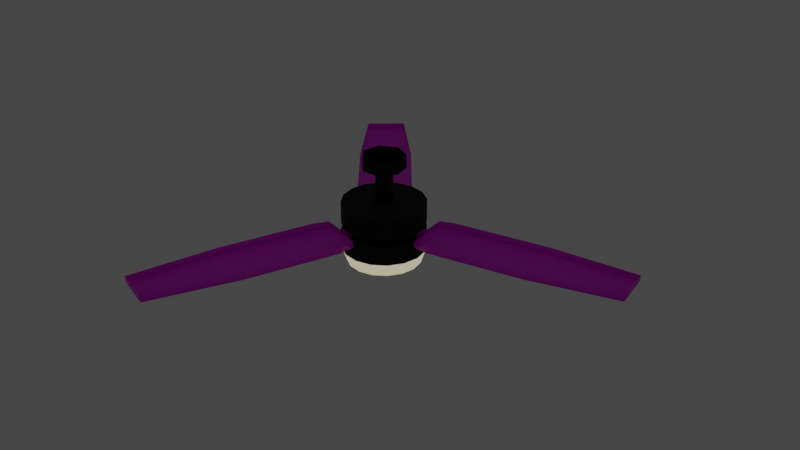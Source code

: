 # Source: Fan.blend  (saved by Blender 3.2.14; exported with 4.5.12 LTS)
import bpy
from mathutils import Matrix  # noqa: F401  (used for matrix-valued properties, if any)

bpy.ops.wm.read_factory_settings(use_empty=True)
scene = bpy.context.scene
scene.name = 'Scene'

# ---- collections
col_collection = bpy.data.collections.new('Collection'); scene.collection.children.link(col_collection)

# ---- images (referenced by path relative to the original .blend; pixels are not part of the script)
import os
ASSET_DIR = os.environ.get("B2B_ASSET_DIR", "")  # directory of the original .blend (textures are referenced by path, not embedded)
HERE = os.path.dirname(os.path.abspath(__file__))  # packed textures are extracted next to this script under _unpacked/

def load_image(name, relpath, width, height, colorspace="sRGB"):
    """Load a texture the original file referenced (path relative to the .blend, or extracted next to this script)."""
    p = next((c for c in (os.path.join(HERE, relpath), os.path.join(ASSET_DIR, relpath)) if relpath and os.path.exists(c)), "")
    if p:
        img = bpy.data.images.load(p, check_existing=True)
        img.name = name
    else:  # same state as the original file: an image datablock whose file is absent (Cycles renders it pink)
        img = bpy.data.images.new(name, width, height)
        img.source = "FILE"
        img.filepath = "//" + (relpath or name)
    img.colorspace_settings.name = colorspace
    return img
img_fan_jpg = load_image('fan.jpg', 'textures/fan.jpg', 1024, 1024, 'sRGB')

# ---- materials (node trees are filled in below, after node groups)
mat_base = bpy.data.materials.new('base')
mat_base.use_transparent_shadow = False
mat_lamp = bpy.data.materials.new('lamp')
mat_lamp.use_transparent_shadow = False
mat_fan = bpy.data.materials.new('fan')
mat_fan.use_transparent_shadow = False

# ---- material node trees
mat_base.use_nodes = True; mat_base.node_tree.nodes.clear()
_N = mat_base.node_tree.nodes; _L = mat_base.node_tree.links
n0 = _N.new('ShaderNodeBsdfPrincipled'); n0.name = 'Principled BSDF'; n0.location = (10, 300)
n0.distribution = 'GGX'
n0.subsurface_method = 'RANDOM_WALK_SKIN'
n0.inputs[0].default_value = (0.007086, 0.003548, 0.003191, 1.0)
n0.inputs[1].default_value = 0.5409
n0.inputs[2].default_value = 0.8136
n0.inputs[3].default_value = 1.45
n0.inputs[13].default_value = 0.5727
n0.inputs[27].default_value = (0.0, 0.0, 0.0, 1.0)
n0.inputs[28].default_value = 1.0
n1 = _N.new('ShaderNodeOutputMaterial'); n1.name = 'Material Output'; n1.location = (300, 300)
_L.new(n0.outputs[0], n1.inputs[0])
n1.is_active_output = True
mat_lamp.use_nodes = True; mat_lamp.node_tree.nodes.clear()
_N = mat_lamp.node_tree.nodes; _L = mat_lamp.node_tree.links
n0 = _N.new('ShaderNodeOutputMaterial'); n0.name = 'Material Output'; n0.location = (590, 265)
n1 = _N.new('ShaderNodeMixShader'); n1.name = 'Mix Shader'; n1.location = (370, 289)
n1.inputs[0].default_value = 0.5083
n2 = _N.new('ShaderNodeBsdfPrincipled'); n2.name = 'Principled BSDF'; n2.location = (10, 300)
n2.distribution = 'GGX'
n2.subsurface_method = 'RANDOM_WALK_SKIN'
n2.inputs[0].default_value = (0.7248, 0.6505, 0.3247, 1.0)
n2.inputs[2].default_value = 0.3273
n2.inputs[3].default_value = 1.45
n2.inputs[13].default_value = 0.9545
n2.inputs[27].default_value = (0.0, 0.0, 0.0, 1.0)
n2.inputs[28].default_value = 1.0
n3 = _N.new('ShaderNodeEmission'); n3.name = 'Emission'; n3.location = (260, 112)
n3.inputs[0].default_value = (1.0, 0.923, 0.6104, 1.0)
_L.new(n1.outputs[0], n0.inputs[0])
_L.new(n2.outputs[0], n1.inputs[1])
_L.new(n3.outputs[0], n1.inputs[2])
n0.is_active_output = True
mat_fan.use_nodes = True; mat_fan.node_tree.nodes.clear()
_N = mat_fan.node_tree.nodes; _L = mat_fan.node_tree.links
n0 = _N.new('ShaderNodeBsdfPrincipled'); n0.name = 'Principled BSDF'; n0.location = (10, 300)
n0.distribution = 'GGX'
n0.subsurface_method = 'RANDOM_WALK_SKIN'
n0.inputs[3].default_value = 1.45
n0.inputs[27].default_value = (0.0, 0.0, 0.0, 1.0)
n0.inputs[28].default_value = 1.0
n1 = _N.new('ShaderNodeOutputMaterial'); n1.name = 'Material Output'; n1.location = (300, 300)
n2 = _N.new('ShaderNodeTexImage'); n2.name = 'Image Texture'; n2.location = (-305, 231)
n2.image = img_fan_jpg
_L.new(n0.outputs[0], n1.inputs[0])
_L.new(n2.outputs[0], n0.inputs[0])
n1.is_active_output = True

# ---- world
world_world = bpy.data.worlds.new('World'); scene.world = world_world
world_world.use_nodes = True; world_world.node_tree.nodes.clear()
_N = world_world.node_tree.nodes; _L = world_world.node_tree.links
n0 = _N.new('ShaderNodeOutputWorld'); n0.name = 'World Output'; n0.location = (300, 300)
n1 = _N.new('ShaderNodeBackground'); n1.name = 'Background'; n1.location = (10, 300)
n1.inputs[0].default_value = (0.05088, 0.05088, 0.05088, 1.0)
_L.new(n1.outputs[0], n0.inputs[0])
n0.is_active_output = True
world_world.color = (0.05088, 0.05088, 0.05088)
world_world.use_sun_shadow = False
world_world.sun_shadow_jitter_overblur = 0.0

# ---- meshes
me_cylinder = bpy.data.meshes.new('Cylinder')
me_cylinder.from_pydata([(0.0, 1.0, -1.0), (0.0, 1.0, -0.135), (0.3827, 0.9239, -1.0), (0.3827, 0.9239, -0.135), (0.7071, 0.7071, -1.0), (0.7071, 0.7071, -0.135), (0.9239, 0.3827, -1.0), (0.9239, 0.3827, -0.135), (1.0, -4.371e-08, -1.0), (1.0, -4.371e-08, -0.135), (0.9239, -0.3827, -1.0), (0.9239, -0.3827, -0.135), (0.7071, -0.7071, -1.0), (0.7071, -0.7071, -0.135), (0.3827, -0.9239, -1.0), (0.3827, -0.9239, -0.135), (-8.742e-08, -1.0, -1.0), (-8.742e-08, -1.0, -0.135), (-0.3827, -0.9239, -1.0), (-0.3827, -0.9239, -0.135), (-0.7071, -0.7071, -1.0), (-0.7071, -0.7071, -0.135), (-0.9239, -0.3827, -1.0), (-0.9239, -0.3827, -0.135), (-1.0, 1.192e-08, -1.0), (-1.0, 1.192e-08, -0.135), (-0.9239, 0.3827, -1.0), (-0.9239, 0.3827, -0.135), (-0.7071, 0.7071, -1.0), (-0.7071, 0.7071, -0.135), (-0.3827, 0.9239, -1.0), (-0.3827, 0.9239, -0.135)], [], [(0, 1, 3, 2), (2, 3, 5, 4), (4, 5, 7, 6), (6, 7, 9, 8), (8, 9, 11, 10), (10, 11, 13, 12), (12, 13, 15, 14), (14, 15, 17, 16), (16, 17, 19, 18), (18, 19, 21, 20), (20, 21, 23, 22), (22, 23, 25, 24), (24, 25, 27, 26), (26, 27, 29, 28), (28, 29, 31, 30), (30, 31, 1, 0)])
me_cylinder.polygons.foreach_set('use_smooth', [True] * 16)
_uv = me_cylinder.uv_layers.new(name='UVMap')
_uv.uv.foreach_set('vector', [1.0, 0.5, 1.0, 1.0, 0.9375, 1.0, 0.9375, 0.5, 0.9375, 0.5, 0.9375, 1.0, 0.875, 1.0, 0.875, 0.5, 0.875, 0.5, 0.875, 1.0, 0.8125, 1.0, 0.8125, 0.5, 0.8125, 0.5, 0.8125, 1.0, 0.75, 1.0, 0.75, 0.5, 0.75, 0.5, 0.75, 1.0, 0.6875, 1.0, 0.6875, 0.5, 0.6875, 0.5, 0.6875, 1.0, 0.625, 1.0, 0.625, 0.5, 0.625, 0.5, 0.625, 1.0, 0.5625, 1.0, 0.5625, 0.5, 0.5625, 0.5, 0.5625, 1.0, 0.5, 1.0, 0.5, 0.5, 0.5, 0.5, 0.5, 1.0, 0.4375, 1.0, 0.4375, 0.5, 0.4375, 0.5, 0.4375, 1.0, 0.375, 1.0, 0.375, 0.5, 0.375, 0.5, 0.375, 1.0, 0.3125, 1.0, 0.3125, 0.5, 0.3125, 0.5, 0.3125, 1.0, 0.25, 1.0, 0.25, 0.5, 0.25, 0.5, 0.25, 1.0, 0.1875, 1.0, 0.1875, 0.5, 0.1875, 0.5, 0.1875, 1.0, 0.125, 1.0, 0.125, 0.5, 0.125, 0.5, 0.125, 1.0, 0.0625, 1.0, 0.0625, 0.5, 0.0625, 0.5, 0.0625, 1.0, 0.0, 1.0, 0.0, 0.5])
me_cylinder.materials.append(mat_base)
me_cylinder.update()
me_cylinder_001 = bpy.data.meshes.new('Cylinder.001')
me_cylinder_001.from_pydata([(0.0, 1.0, -1.0), (0.0, 1.0, 1.0), (0.3827, 0.9239, -1.0), (0.3827, 0.9239, 1.0), (0.7071, 0.7071, -1.0), (0.7071, 0.7071, 1.0), (0.9239, 0.3827, -1.0), (0.9239, 0.3827, 1.0), (1.0, -4.371e-08, -1.0), (1.0, -4.371e-08, 1.0), (0.9239, -0.3827, -1.0), (0.9239, -0.3827, 1.0), (0.7071, -0.7071, -1.0), (0.7071, -0.7071, 1.0), (0.3827, -0.9239, -1.0), (0.3827, -0.9239, 1.0), (-8.742e-08, -1.0, -1.0), (-8.742e-08, -1.0, 1.0), (-0.3827, -0.9239, -1.0), (-0.3827, -0.9239, 1.0), (-0.7071, -0.7071, -1.0), (-0.7071, -0.7071, 1.0), (-0.9239, -0.3827, -1.0), (-0.9239, -0.3827, 1.0), (-1.0, 1.192e-08, -1.0), (-1.0, 1.192e-08, 1.0), (-0.9239, 0.3827, -1.0), (-0.9239, 0.3827, 1.0), (-0.7071, 0.7071, -1.0), (-0.7071, 0.7071, 1.0), (-0.3827, 0.9239, -1.0), (-0.3827, 0.9239, 1.0)], [], [(0, 1, 3, 2), (2, 3, 5, 4), (4, 5, 7, 6), (6, 7, 9, 8), (8, 9, 11, 10), (10, 11, 13, 12), (12, 13, 15, 14), (14, 15, 17, 16), (16, 17, 19, 18), (18, 19, 21, 20), (20, 21, 23, 22), (22, 23, 25, 24), (24, 25, 27, 26), (26, 27, 29, 28), (28, 29, 31, 30), (30, 31, 1, 0)])
me_cylinder_001.polygons.foreach_set('use_smooth', [True] * 16)
_uv = me_cylinder_001.uv_layers.new(name='UVMap')
_uv.uv.foreach_set('vector', [1.0, 0.5, 1.0, 1.0, 0.9375, 1.0, 0.9375, 0.5, 0.9375, 0.5, 0.9375, 1.0, 0.875, 1.0, 0.875, 0.5, 0.875, 0.5, 0.875, 1.0, 0.8125, 1.0, 0.8125, 0.5, 0.8125, 0.5, 0.8125, 1.0, 0.75, 1.0, 0.75, 0.5, 0.75, 0.5, 0.75, 1.0, 0.6875, 1.0, 0.6875, 0.5, 0.6875, 0.5, 0.6875, 1.0, 0.625, 1.0, 0.625, 0.5, 0.625, 0.5, 0.625, 1.0, 0.5625, 1.0, 0.5625, 0.5, 0.5625, 0.5, 0.5625, 1.0, 0.5, 1.0, 0.5, 0.5, 0.5, 0.5, 0.5, 1.0, 0.4375, 1.0, 0.4375, 0.5, 0.4375, 0.5, 0.4375, 1.0, 0.375, 1.0, 0.375, 0.5, 0.375, 0.5, 0.375, 1.0, 0.3125, 1.0, 0.3125, 0.5, 0.3125, 0.5, 0.3125, 1.0, 0.25, 1.0, 0.25, 0.5, 0.25, 0.5, 0.25, 1.0, 0.1875, 1.0, 0.1875, 0.5, 0.1875, 0.5, 0.1875, 1.0, 0.125, 1.0, 0.125, 0.5, 0.125, 0.5, 0.125, 1.0, 0.0625, 1.0, 0.0625, 0.5, 0.0625, 0.5, 0.0625, 1.0, 0.0, 1.0, 0.0, 0.5])
me_cylinder_001.materials.append(mat_base)
me_cylinder_001.update()
me_cylinder_003 = bpy.data.meshes.new('Cylinder.003')
me_cylinder_003.from_pydata([(0.0, 1.0, -1.0), (0.3827, 0.9239, -1.0), (0.7071, 0.7071, -1.0), (0.9239, 0.3827, -1.0), (1.0, -4.371e-08, -1.0), (0.9239, -0.3827, -1.0), (0.7071, -0.7071, -1.0), (0.3827, -0.9239, -1.0), (-8.742e-08, -1.0, -1.0), (-0.3827, -0.9239, -1.0), (-0.7071, -0.7071, -1.0), (-0.9239, -0.3827, -1.0), (-1.0, 1.192e-08, -1.0), (-0.9239, 0.3827, -1.0), (-0.7071, 0.7071, -1.0), (-0.3827, 0.9239, -1.0), (2.356e-09, 0.8872, -1.576), (0.3395, 0.8196, -1.576), (0.6273, 0.6273, -1.576), (0.8196, 0.3395, -1.576), (0.8872, -3.966e-08, -1.576), (0.8196, -0.3395, -1.576), (0.6273, -0.6273, -1.576), (0.3395, -0.8196, -1.576), (-7.52e-08, -0.8872, -1.576), (-0.3395, -0.8196, -1.576), (-0.6273, -0.6273, -1.576), (-0.8196, -0.3395, -1.576), (-0.8872, 9.695e-09, -1.576), (-0.8196, 0.3395, -1.576), (-0.6273, 0.6273, -1.576), (-0.3395, 0.8196, -1.576), (6.086e-09, 0.6774, -1.669), (0.2592, 0.6259, -1.669), (0.479, 0.479, -1.669), (0.6259, 0.2592, -1.669), (0.6774, -2.866e-08, -1.669), (0.6259, -0.2592, -1.669), (0.479, -0.479, -1.669), (0.2592, -0.6259, -1.669), (-5.314e-08, -0.6774, -1.669), (-0.2592, -0.6259, -1.669), (-0.479, -0.479, -1.669), (-0.6259, -0.2592, -1.669), (-0.6774, 9.026e-09, -1.669), (-0.6259, 0.2592, -1.669), (-0.479, 0.479, -1.669), (-0.2592, 0.6259, -1.669)], [], [(5, 6, 22, 21), (18, 19, 35, 34), (10, 11, 27, 26), (15, 0, 16, 31), (3, 4, 20, 19), (8, 9, 25, 24), (13, 14, 30, 29), (1, 2, 18, 17), (6, 7, 23, 22), (11, 12, 28, 27), (4, 5, 21, 20), (9, 10, 26, 25), (14, 15, 31, 30), (2, 3, 19, 18), (7, 8, 24, 23), (0, 1, 17, 16), (12, 13, 29, 28), (32, 33, 34, 35, 36, 37, 38, 39, 40, 41, 42, 43, 44, 45, 46, 47), (26, 27, 43, 42), (19, 20, 36, 35), (27, 28, 44, 43), (20, 21, 37, 36), (28, 29, 45, 44), (21, 22, 38, 37), (29, 30, 46, 45), (22, 23, 39, 38), (30, 31, 47, 46), (23, 24, 40, 39), (16, 17, 33, 32), (31, 16, 32, 47), (24, 25, 41, 40), (17, 18, 34, 33), (25, 26, 42, 41)])
me_cylinder_003.polygons.foreach_set('use_smooth', [True] * 33)
_uv = me_cylinder_003.uv_layers.new(name='UVMap')
_uv.uv.foreach_set('vector', [0.6875, 0.5, 0.625, 0.5, 0.625, 0.5, 0.6875, 0.5, 0.875, 0.5, 0.8125, 0.5, 0.8125, 0.5, 0.875, 0.5, 0.375, 0.5, 0.3125, 0.5, 0.3125, 0.5, 0.375, 0.5, 0.0625, 0.5, 0.0, 0.5, 0.0, 0.5, 0.0625, 0.5, 0.8125, 0.5, 0.75, 0.5, 0.75, 0.5, 0.8125, 0.5, 0.5, 0.5, 0.4375, 0.5, 0.4375, 0.5, 0.5, 0.5, 0.1875, 0.5, 0.125, 0.5, 0.125, 0.5, 0.1875, 0.5, 0.9375, 0.5, 0.875, 0.5, 0.875, 0.5, 0.9375, 0.5, 0.625, 0.5, 0.5625, 0.5, 0.5625, 0.5, 0.625, 0.5, 0.3125, 0.5, 0.25, 0.5, 0.25, 0.5, 0.3125, 0.5, 0.75, 0.5, 0.6875, 0.5, 0.6875, 0.5, 0.75, 0.5, 0.4375, 0.5, 0.375, 0.5, 0.375, 0.5, 0.4375, 0.5, 0.125, 0.5, 0.0625, 0.5, 0.0625, 0.5, 0.125, 0.5, 0.875, 0.5, 0.8125, 0.5, 0.8125, 0.5, 0.875, 0.5, 0.5625, 0.5, 0.5, 0.5, 0.5, 0.5, 0.5625, 0.5, 1.0, 0.5, 0.9375, 0.5, 0.9375, 0.5, 1.0, 0.5, 0.25, 0.5, 0.1875, 0.5, 0.1875, 0.5, 0.25, 0.5, 0.75, 0.49, 0.8418, 0.4717, 0.9197, 0.4197, 0.9717, 0.3418, 0.99, 0.25, 0.9717, 0.1582, 0.9197, 0.08029, 0.8418, 0.02827, 0.75, 0.01, 0.6582, 0.02827, 0.5803, 0.08029, 0.5283, 0.1582, 0.51, 0.25, 0.5283, 0.3418, 0.5803, 0.4197, 0.6582, 0.4717, 0.375, 0.5, 0.3125, 0.5, 0.3125, 0.5, 0.375, 0.5, 0.8125, 0.5, 0.75, 0.5, 0.75, 0.5, 0.8125, 0.5, 0.3125, 0.5, 0.25, 0.5, 0.25, 0.5, 0.3125, 0.5, 0.75, 0.5, 0.6875, 0.5, 0.6875, 0.5, 0.75, 0.5, 0.25, 0.5, 0.1875, 0.5, 0.1875, 0.5, 0.25, 0.5, 0.6875, 0.5, 0.625, 0.5, 0.625, 0.5, 0.6875, 0.5, 0.1875, 0.5, 0.125, 0.5, 0.125, 0.5, 0.1875, 0.5, 0.625, 0.5, 0.5625, 0.5, 0.5625, 0.5, 0.625, 0.5, 0.125, 0.5, 0.0625, 0.5, 0.0625, 0.5, 0.125, 0.5, 0.5625, 0.5, 0.5, 0.5, 0.5, 0.5, 0.5625, 0.5, 1.0, 0.5, 0.9375, 0.5, 0.9375, 0.5, 1.0, 0.5, 0.0625, 0.5, 0.0, 0.5, 0.0, 0.5, 0.0625, 0.5, 0.5, 0.5, 0.4375, 0.5, 0.4375, 0.5, 0.5, 0.5, 0.9375, 0.5, 0.875, 0.5, 0.875, 0.5, 0.9375, 0.5, 0.4375, 0.5, 0.375, 0.5, 0.375, 0.5, 0.4375, 0.5])
me_cylinder_003.materials.append(mat_lamp)
me_cylinder_003.update()
me_cylinder_004 = bpy.data.meshes.new('Cylinder.004')
me_cylinder_004.from_pydata([(0.0, 1.0, -1.0), (0.0, 1.0, 1.0), (0.7818, 0.6235, -1.0), (0.7818, 0.6235, 1.0), (0.9749, -0.2225, -1.0), (0.9749, -0.2225, 1.0), (0.4339, -0.901, -1.0), (0.4339, -0.901, 1.0), (-0.4339, -0.901, -1.0), (-0.4339, -0.901, 1.0), (-0.9749, -0.2225, -1.0), (-0.9749, -0.2225, 1.0), (-0.7818, 0.6235, -1.0), (-0.7818, 0.6235, 1.0)], [], [(0, 1, 3, 2), (2, 3, 5, 4), (4, 5, 7, 6), (6, 7, 9, 8), (8, 9, 11, 10), (10, 11, 13, 12), (12, 13, 1, 0), (0, 2, 4, 6, 8, 10, 12)])
me_cylinder_004.polygons.foreach_set('use_smooth', [True] * 8)
_uv = me_cylinder_004.uv_layers.new(name='UVMap')
_uv.uv.foreach_set('vector', [1.0, 0.5, 1.0, 1.0, 0.8571, 1.0, 0.8571, 0.5, 0.8571, 0.5, 0.8571, 1.0, 0.7143, 1.0, 0.7143, 0.5, 0.7143, 0.5, 0.7143, 1.0, 0.5714, 1.0, 0.5714, 0.5, 0.5714, 0.5, 0.5714, 1.0, 0.4286, 1.0, 0.4286, 0.5, 0.4286, 0.5, 0.4286, 1.0, 0.2857, 1.0, 0.2857, 0.5, 0.2857, 0.5, 0.2857, 1.0, 0.1429, 1.0, 0.1429, 0.5, 0.1429, 0.5, 0.1429, 1.0, 2.98e-08, 1.0, 2.98e-08, 0.5, 0.75, 0.49, 0.9376, 0.3996, 0.984, 0.1966, 0.8541, 0.03377, 0.6459, 0.03377, 0.516, 0.1966, 0.5624, 0.3996])
me_cylinder_004.materials.append(mat_base)
me_cylinder_004.update()
me_cylinder_005 = bpy.data.meshes.new('Cylinder.005')
me_cylinder_005.from_pydata([(2.394e-09, 1.2, -1.0), (2.394e-09, 1.2, 1.0), (0.9382, 0.7482, -1.0), (0.9382, 0.7482, 1.0), (1.17, -0.267, -1.0), (1.17, -0.267, 1.0), (0.5207, -1.081, -1.0), (0.5207, -1.081, 1.0), (-0.5207, -1.081, -1.0), (-0.5207, -1.081, 1.0), (-1.17, -0.267, -1.0), (-1.17, -0.267, 1.0), (-0.9382, 0.7482, -1.0), (-0.9382, 0.7482, 1.0), (2.287, 1.824, 1.182), (2.928e-09, 2.925, 1.182), (2.851, -0.6508, 1.182), (1.269, -2.635, 1.182), (-1.269, -2.635, 1.182), (-2.851, -0.6508, 1.182), (-2.287, 1.824, 1.182), (2.287, 1.824, 1.707), (2.928e-09, 2.925, 1.707), (2.851, -0.6508, 1.707), (1.269, -2.635, 1.707), (-1.269, -2.635, 1.707), (-2.851, -0.6508, 1.707), (-2.287, 1.824, 1.707)], [], [(0, 1, 3, 2), (2, 3, 5, 4), (4, 5, 7, 6), (6, 7, 9, 8), (8, 9, 11, 10), (7, 5, 16, 17), (10, 11, 13, 12), (12, 13, 1, 0), (0, 2, 4, 6, 8, 10, 12), (14, 15, 22, 21), (13, 11, 19, 20), (9, 7, 17, 18), (1, 13, 20, 15), (5, 3, 14, 16), (11, 9, 18, 19), (3, 1, 15, 14), (20, 19, 26, 27), (18, 17, 24, 25), (16, 14, 21, 23), (15, 20, 27, 22), (19, 18, 25, 26), (17, 16, 23, 24)])
me_cylinder_005.polygons.foreach_set('use_smooth', [True] * 22)
_uv = me_cylinder_005.uv_layers.new(name='UVMap')
_uv.uv.foreach_set('vector', [1.0, 0.5, 1.0, 1.0, 0.8571, 1.0, 0.8571, 0.5, 0.8571, 0.5, 0.8571, 1.0, 0.7143, 1.0, 0.7143, 0.5, 0.7143, 0.5, 0.7143, 1.0, 0.5714, 1.0, 0.5714, 0.5, 0.5714, 0.5, 0.5714, 1.0, 0.4286, 1.0, 0.4286, 0.5, 0.4286, 0.5, 0.4286, 1.0, 0.2857, 1.0, 0.2857, 0.5, 0.5714, 1.0, 0.7143, 1.0, 0.7143, 1.0, 0.5714, 1.0, 0.2857, 0.5, 0.2857, 1.0, 0.1429, 1.0, 0.1429, 0.5, 0.1429, 0.5, 0.1429, 1.0, 2.98e-08, 1.0, 2.98e-08, 0.5, 0.75, 0.49, 0.9376, 0.3996, 0.984, 0.1966, 0.8541, 0.03377, 0.6459, 0.03377, 0.516, 0.1966, 0.5624, 0.3996, 0.8571, 1.0, 1.0, 1.0, 1.0, 1.0, 0.8571, 1.0, 0.1429, 1.0, 0.2857, 1.0, 0.2857, 1.0, 0.1429, 1.0, 0.4286, 1.0, 0.5714, 1.0, 0.5714, 1.0, 0.4286, 1.0, 2.98e-08, 1.0, 0.1429, 1.0, 0.1429, 1.0, 2.98e-08, 1.0, 0.7143, 1.0, 0.8571, 1.0, 0.8571, 1.0, 0.7143, 1.0, 0.2857, 1.0, 0.4286, 1.0, 0.4286, 1.0, 0.2857, 1.0, 0.8571, 1.0, 1.0, 1.0, 1.0, 1.0, 0.8571, 1.0, 0.1429, 1.0, 0.2857, 1.0, 0.2857, 1.0, 0.1429, 1.0, 0.4286, 1.0, 0.5714, 1.0, 0.5714, 1.0, 0.4286, 1.0, 0.7143, 1.0, 0.8571, 1.0, 0.8571, 1.0, 0.7143, 1.0, 2.98e-08, 1.0, 0.1429, 1.0, 0.1429, 1.0, 2.98e-08, 1.0, 0.2857, 1.0, 0.4286, 1.0, 0.4286, 1.0, 0.2857, 1.0, 0.5714, 1.0, 0.7143, 1.0, 0.7143, 1.0, 0.5714, 1.0])
me_cylinder_005.materials.append(mat_base)
me_cylinder_005.update()
me_cube_001 = bpy.data.meshes.new('Cube.001')
me_cube_001.from_pydata([(-1.851, -1.0, -0.3008), (-1.851, -1.0, 0.3008), (-1.851, 1.0, -0.3008), (-1.851, 1.0, 0.3008), (1.018, -1.0, -0.3008), (1.018, -1.0, 0.3008), (1.018, 1.0, -0.3008), (1.018, 1.0, 0.3008), (3.708, 0.7422, 0.2456), (3.708, 0.7422, -0.2456), (3.708, -0.7422, -0.2456), (3.708, -0.7422, 0.2456), (-2.305, 0.8754, -0.2771), (-2.305, -0.8754, -0.2771), (-2.305, -0.8754, 0.2771), (-2.305, 0.8754, 0.2771), (-2.368, 0.2181, -0.1985), (-2.368, -0.2181, -0.1985), (-2.368, -0.2181, 0.1985), (-2.368, 0.2181, 0.1985), (-3.102, 0.2181, -0.1985), (-3.102, -0.2181, -0.1985), (-3.102, -0.2181, 0.1985), (-3.102, 0.2181, 0.1985)], [], [(0, 1, 14, 13), (2, 3, 7, 6), (4, 5, 1, 0), (2, 6, 4, 0), (9, 8, 11, 10), (6, 7, 8, 9), (5, 4, 10, 11), (4, 6, 9, 10), (15, 12, 16, 19), (2, 0, 13, 12), (3, 2, 12, 15), (18, 19, 23, 22), (13, 14, 18, 17), (14, 15, 19, 18), (12, 13, 17, 16), (21, 22, 23, 20), (16, 17, 21, 20), (19, 16, 20, 23), (17, 18, 22, 21)])
me_cube_001.polygons.foreach_set('use_smooth', [True] * 19)
_uv = me_cube_001.uv_layers.new(name='UVMap')
_uv.uv.foreach_set('vector', [0.2652, 0.1525, 0.1614, 0.1414, 0.1796, 0.07684, 0.2782, 0.08965, 0.6108, 0.1498, 0.7209, 0.141, 0.7209, 0.548, 0.6116, 0.5432, 0.2508, 0.5388, 0.1393, 0.5408, 0.1614, 0.1414, 0.2652, 0.1525, 0.6108, 0.1498, 0.6116, 0.5432, 0.2508, 0.5388, 0.2652, 0.1525, 0.5684, 0.927, 0.5684, 0.9998, 0.2854, 0.9999, 0.2854, 0.9271, 0.6116, 0.5432, 0.7209, 0.548, 0.6589, 0.9343, 0.5684, 0.927, 0.1393, 0.5408, 0.2508, 0.5388, 0.2854, 0.9271, 0.1922, 0.9335, 0.2508, 0.5388, 0.6116, 0.5432, 0.5684, 0.927, 0.2854, 0.9271, 0.5887, 7.626e-05, 0.5954, 0.08385, 0.4763, 0.07217, 0.4707, 0.01536, 0.6108, 0.1498, 0.2652, 0.1525, 0.2782, 0.08965, 0.5954, 0.08385, 0.7209, 0.141, 0.6108, 0.1498, 0.5954, 0.08385, 0.7029, 0.06958, 0.3906, 0.01756, 0.4707, 0.01536, 0.4335, 0.04464, 0.4331, 0.04489, 0.2782, 0.08965, 0.2715, 0.005868, 0.3906, 0.01756, 0.3962, 0.07439, 0.2715, 0.005868, 0.5887, 7.626e-05, 0.4707, 0.01536, 0.3906, 0.01756, 0.5954, 0.08385, 0.2782, 0.08965, 0.3962, 0.07439, 0.4763, 0.07217, 0.4335, 0.04509, 0.4331, 0.04489, 0.4335, 0.04464, 0.4338, 0.04484, 0.4763, 0.07217, 0.3962, 0.07439, 0.4335, 0.04509, 0.4338, 0.04484, 0.4707, 0.01536, 0.4763, 0.07217, 0.4338, 0.04484, 0.4335, 0.04464, 0.3962, 0.07439, 0.3906, 0.01756, 0.4331, 0.04489, 0.4335, 0.04509])
me_cube_001.materials.append(mat_fan)
me_cube_001.update()
me_cube_005 = bpy.data.meshes.new('Cube.005')
me_cube_005.from_pydata([(-1.851, -1.0, -0.3008), (-1.851, -1.0, 0.3008), (-1.851, 1.0, -0.3008), (-1.851, 1.0, 0.3008), (1.018, -1.0, -0.3008), (1.018, -1.0, 0.3008), (1.018, 1.0, -0.3008), (1.018, 1.0, 0.3008), (3.708, 0.7422, 0.2456), (3.708, 0.7422, -0.2456), (3.708, -0.7422, -0.2456), (3.708, -0.7422, 0.2456), (-2.305, 0.8754, -0.2771), (-2.305, -0.8754, -0.2771), (-2.305, -0.8754, 0.2771), (-2.305, 0.8754, 0.2771), (-2.368, 0.2181, -0.1985), (-2.368, -0.2181, -0.1985), (-2.368, -0.2181, 0.1985), (-2.368, 0.2181, 0.1985), (-3.102, 0.2181, -0.1985), (-3.102, -0.2181, -0.1985), (-3.102, -0.2181, 0.1985), (-3.102, 0.2181, 0.1985)], [], [(0, 1, 14, 13), (2, 3, 7, 6), (4, 5, 1, 0), (2, 6, 4, 0), (9, 8, 11, 10), (6, 7, 8, 9), (5, 4, 10, 11), (4, 6, 9, 10), (15, 12, 16, 19), (2, 0, 13, 12), (3, 2, 12, 15), (18, 19, 23, 22), (13, 14, 18, 17), (14, 15, 19, 18), (12, 13, 17, 16), (21, 22, 23, 20), (16, 17, 21, 20), (19, 16, 20, 23), (17, 18, 22, 21)])
me_cube_005.polygons.foreach_set('use_smooth', [True] * 19)
_uv = me_cube_005.uv_layers.new(name='UVMap')
_uv.uv.foreach_set('vector', [0.1602, 0.1525, 0.05639, 0.1414, 0.07462, 0.07684, 0.1732, 0.08965, 0.5058, 0.1498, 0.6159, 0.141, 0.6159, 0.548, 0.5066, 0.5432, 0.1458, 0.5388, 0.03426, 0.5408, 0.05639, 0.1414, 0.1602, 0.1525, 0.5058, 0.1498, 0.5066, 0.5432, 0.1458, 0.5388, 0.1602, 0.1525, 0.4634, 0.927, 0.4634, 0.9998, 0.1804, 0.9999, 0.1804, 0.9271, 0.5066, 0.5432, 0.6159, 0.548, 0.5539, 0.9343, 0.4634, 0.927, 0.03426, 0.5408, 0.1458, 0.5388, 0.1804, 0.9271, 0.08723, 0.9335, 0.1458, 0.5388, 0.5066, 0.5432, 0.4634, 0.927, 0.1804, 0.9271, 0.4837, 7.626e-05, 0.4905, 0.08385, 0.3713, 0.07217, 0.3657, 0.01536, 0.5058, 0.1498, 0.1602, 0.1525, 0.1732, 0.08965, 0.4905, 0.08385, 0.6159, 0.141, 0.5058, 0.1498, 0.4905, 0.08385, 0.5979, 0.06958, 0.2856, 0.01756, 0.3657, 0.01536, 0.3285, 0.04464, 0.3281, 0.04489, 0.1732, 0.08965, 0.1665, 0.005868, 0.2856, 0.01756, 0.2912, 0.07439, 0.1665, 0.005868, 0.4837, 7.626e-05, 0.3657, 0.01536, 0.2856, 0.01756, 0.4905, 0.08385, 0.1732, 0.08965, 0.2912, 0.07439, 0.3713, 0.07217, 0.3285, 0.04509, 0.3281, 0.04489, 0.3285, 0.04464, 0.3289, 0.04484, 0.3713, 0.07217, 0.2912, 0.07439, 0.3285, 0.04509, 0.3289, 0.04484, 0.3657, 0.01536, 0.3713, 0.07217, 0.3289, 0.04484, 0.3285, 0.04464, 0.2912, 0.07439, 0.2856, 0.01756, 0.3281, 0.04489, 0.3285, 0.04509])
me_cube_005.materials.append(mat_fan)
me_cube_005.update()
me_cube_006 = bpy.data.meshes.new('Cube.006')
me_cube_006.from_pydata([(-1.851, -1.0, -0.3008), (-1.851, -1.0, 0.3008), (-1.851, 1.0, -0.3008), (-1.851, 1.0, 0.3008), (1.018, -1.0, -0.3008), (1.018, -1.0, 0.3008), (1.018, 1.0, -0.3008), (1.018, 1.0, 0.3008), (3.708, 0.7422, 0.2456), (3.708, 0.7422, -0.2456), (3.708, -0.7422, -0.2456), (3.708, -0.7422, 0.2456), (-2.305, 0.8754, -0.2771), (-2.305, -0.8754, -0.2771), (-2.305, -0.8754, 0.2771), (-2.305, 0.8754, 0.2771), (-2.368, 0.2181, -0.1985), (-2.368, -0.2181, -0.1985), (-2.368, -0.2181, 0.1985), (-2.368, 0.2181, 0.1985), (-3.102, 0.2181, -0.1985), (-3.102, -0.2181, -0.1985), (-3.102, -0.2181, 0.1985), (-3.102, 0.2181, 0.1985)], [], [(0, 1, 14, 13), (2, 3, 7, 6), (4, 5, 1, 0), (2, 6, 4, 0), (9, 8, 11, 10), (6, 7, 8, 9), (5, 4, 10, 11), (4, 6, 9, 10), (15, 12, 16, 19), (2, 0, 13, 12), (3, 2, 12, 15), (18, 19, 23, 22), (13, 14, 18, 17), (14, 15, 19, 18), (12, 13, 17, 16), (21, 22, 23, 20), (16, 17, 21, 20), (19, 16, 20, 23), (17, 18, 22, 21)])
me_cube_006.polygons.foreach_set('use_smooth', [True] * 19)
_uv = me_cube_006.uv_layers.new(name='UVMap')
_uv.uv.foreach_set('vector', [0.8489, 0.8475, 0.9527, 0.8586, 0.9345, 0.9232, 0.8359, 0.9104, 0.5033, 0.8502, 0.3932, 0.859, 0.3932, 0.452, 0.5025, 0.4568, 0.8633, 0.4612, 0.9749, 0.4592, 0.9527, 0.8586, 0.8489, 0.8475, 0.5033, 0.8502, 0.5025, 0.4568, 0.8633, 0.4612, 0.8489, 0.8475, 0.5457, 0.07301, 0.5457, 0.0002158, 0.8287, 7.624e-05, 0.8288, 0.07287, 0.5025, 0.4568, 0.3932, 0.452, 0.4552, 0.06569, 0.5457, 0.07301, 0.9749, 0.4592, 0.8633, 0.4612, 0.8288, 0.07287, 0.9219, 0.06652, 0.8633, 0.4612, 0.5025, 0.4568, 0.5457, 0.07301, 0.8288, 0.07287, 0.5254, 0.9999, 0.5187, 0.9161, 0.6378, 0.9278, 0.6434, 0.9846, 0.5033, 0.8502, 0.8489, 0.8475, 0.8359, 0.9104, 0.5187, 0.9161, 0.3932, 0.859, 0.5033, 0.8502, 0.5187, 0.9161, 0.4112, 0.9304, 0.7235, 0.9824, 0.6434, 0.9846, 0.6806, 0.9554, 0.681, 0.9551, 0.8359, 0.9104, 0.8426, 0.9941, 0.7235, 0.9824, 0.7179, 0.9256, 0.8426, 0.9941, 0.5254, 0.9999, 0.6434, 0.9846, 0.7235, 0.9824, 0.5187, 0.9161, 0.8359, 0.9104, 0.7179, 0.9256, 0.6378, 0.9278, 0.6807, 0.9549, 0.681, 0.9551, 0.6806, 0.9554, 0.6803, 0.9552, 0.6378, 0.9278, 0.7179, 0.9256, 0.6807, 0.9549, 0.6803, 0.9552, 0.6434, 0.9846, 0.6378, 0.9278, 0.6803, 0.9552, 0.6806, 0.9554, 0.7179, 0.9256, 0.7235, 0.9824, 0.681, 0.9551, 0.6807, 0.9549])
me_cube_006.materials.append(mat_fan)
me_cube_006.update()
me_cylinder_006 = bpy.data.meshes.new('Cylinder.006')
me_cylinder_006.from_pydata([(0.0, 1.0, 1.0), (0.3827, 0.9239, 1.0), (0.7071, 0.7071, 1.0), (0.9239, 0.3827, 1.0), (1.0, -4.371e-08, 1.0), (0.9239, -0.3827, 1.0), (0.7071, -0.7071, 1.0), (0.3827, -0.9239, 1.0), (-8.742e-08, -1.0, 1.0), (-0.3827, -0.9239, 1.0), (-0.7071, -0.7071, 1.0), (-0.9239, -0.3827, 1.0), (-1.0, 1.192e-08, 1.0), (-0.9239, 0.3827, 1.0), (-0.7071, 0.7071, 1.0), (-0.3827, 0.9239, 1.0)], [], [(1, 0, 15, 14, 13, 12, 11, 10, 9, 8, 7, 6, 5, 4, 3, 2)])
me_cylinder_006.polygons.foreach_set('use_smooth', [True] * 1)
_uv = me_cylinder_006.uv_layers.new(name='UVMap')
_uv.uv.foreach_set('vector', [0.3418, 0.4717, 0.25, 0.49, 0.1582, 0.4717, 0.08029, 0.4197, 0.02827, 0.3418, 0.01, 0.25, 0.02827, 0.1582, 0.08029, 0.08029, 0.1582, 0.02827, 0.25, 0.01, 0.3418, 0.02827, 0.4197, 0.08029, 0.4717, 0.1582, 0.49, 0.25, 0.4717, 0.3418, 0.4197, 0.4197])
me_cylinder_006.materials.append(mat_base)
me_cylinder_006.update()
me_cylinder_007 = bpy.data.meshes.new('Cylinder.007')
me_cylinder_007.from_pydata([(0.0, 1.0, -1.0), (0.3827, 0.9239, -1.0), (0.7071, 0.7071, -1.0), (0.9239, 0.3827, -1.0), (1.0, -4.371e-08, -1.0), (0.9239, -0.3827, -1.0), (0.7071, -0.7071, -1.0), (0.3827, -0.9239, -1.0), (-8.742e-08, -1.0, -1.0), (-0.3827, -0.9239, -1.0), (-0.7071, -0.7071, -1.0), (-0.9239, -0.3827, -1.0), (-1.0, 1.192e-08, -1.0), (-0.9239, 0.3827, -1.0), (-0.7071, 0.7071, -1.0), (-0.3827, 0.9239, -1.0)], [], [(0, 1, 2, 3, 4, 5, 6, 7, 8, 9, 10, 11, 12, 13, 14, 15)])
me_cylinder_007.polygons.foreach_set('use_smooth', [True] * 1)
_uv = me_cylinder_007.uv_layers.new(name='UVMap')
_uv.uv.foreach_set('vector', [0.0, 0.5, 0.9375, 0.5, 0.875, 0.5, 0.8125, 0.5, 0.75, 0.5, 0.6875, 0.5, 0.625, 0.5, 0.5625, 0.5, 0.5, 0.5, 0.4375, 0.5, 0.375, 0.5, 0.3125, 0.5, 0.25, 0.5, 0.1875, 0.5, 0.125, 0.5, 0.0625, 0.5])
me_cylinder_007.materials.append(mat_base)
me_cylinder_007.update()
me_cylinder_008 = bpy.data.meshes.new('Cylinder.008')
me_cylinder_008.from_pydata([(0.0, 1.0, -1.0), (0.3827, 0.9239, -1.0), (0.7071, 0.7071, -1.0), (0.9239, 0.3827, -1.0), (1.0, -4.371e-08, -1.0), (0.9239, -0.3827, -1.0), (0.7071, -0.7071, -1.0), (0.3827, -0.9239, -1.0), (-8.742e-08, -1.0, -1.0), (-0.3827, -0.9239, -1.0), (-0.7071, -0.7071, -1.0), (-0.9239, -0.3827, -1.0), (-1.0, 1.192e-08, -1.0), (-0.9239, 0.3827, -1.0), (-0.7071, 0.7071, -1.0), (-0.3827, 0.9239, -1.0)], [], [(0, 1, 2, 3, 4, 5, 6, 7, 8, 9, 10, 11, 12, 13, 14, 15)])
me_cylinder_008.polygons.foreach_set('use_smooth', [True] * 1)
_uv = me_cylinder_008.uv_layers.new(name='UVMap')
_uv.uv.foreach_set('vector', [0.0, 0.5, 0.9375, 0.5, 0.875, 0.5, 0.8125, 0.5, 0.75, 0.5, 0.6875, 0.5, 0.625, 0.5, 0.5625, 0.5, 0.5, 0.5, 0.4375, 0.5, 0.375, 0.5, 0.3125, 0.5, 0.25, 0.5, 0.1875, 0.5, 0.125, 0.5, 0.0625, 0.5])
me_cylinder_008.materials.append(mat_base)
me_cylinder_008.update()

# ---- objects
ob_body = bpy.data.objects.new('Body', me_cylinder)
ob_body2 = bpy.data.objects.new('Body2', me_cylinder_001)
ob_light = bpy.data.objects.new('Light', me_cylinder_003)
ob_body3 = bpy.data.objects.new('Body3', me_cylinder_004)
ob_body4 = bpy.data.objects.new('Body4', me_cylinder_005)
ob_blade = bpy.data.objects.new('Blade', me_cube_001)
ob_blade1 = bpy.data.objects.new('Blade1', me_cube_005)
ob_blade2 = bpy.data.objects.new('Blade2', me_cube_006)
ob_body5 = bpy.data.objects.new('Body5', me_cylinder_006)
ob_body6 = bpy.data.objects.new('Body6', me_cylinder_007)
ob_body7 = bpy.data.objects.new('Body7', me_cylinder_008)

# ---- transforms, parenting, visibility, modifiers, constraints
ob_body.location = (0.0, 0.0, 0.2985)
ob_body.scale = (0.6986, 0.6986, 0.4001)
ob_body2.location = (0.0, 0.0, 0.5259)
ob_body2.scale = (0.6986, 0.6986, -0.1864)
ob_light.location = (0.0, 0.0, 0.2985)
ob_light.scale = (0.6986, 0.6986, 0.4001)
ob_body3.location = (0.0, 0.0, 0.3329)
ob_body3.rotation_euler = (0.0, -0.0, 6.37)
ob_body3.scale = (0.2442, 0.2442, 0.2442)
ob_body4.location = (0.0, 0.0, 0.7902)
ob_body4.scale = (0.1243, 0.1243, 0.4264)
ob_blade.parent = ob_body3
ob_blade.matrix_parent_inverse = Matrix(((4.096, -0.0, 0.0, -0.0), (-0.0, 4.096, -0.0, 0.0), (0.0, -0.0, 4.096, -1.363), (-0.0, 0.0, -0.0, 1.0)))
ob_blade.location = (2.091, 0.1829, 0.302)
ob_blade.rotation_euler = (0.0, -0.0, 0.08727)
ob_blade.scale = (0.5673, 0.4661, 0.1927)
ob_blade1.parent = ob_body3
ob_blade1.matrix_parent_inverse = Matrix(((4.096, -0.0, 0.0, -0.0), (-0.0, 4.096, -0.0, 0.0), (0.0, -0.0, 4.096, -1.363), (-0.0, 0.0, -0.0, 1.0)))
ob_blade1.location = (-1.204, 1.719, 0.302)
ob_blade1.rotation_euler = (0.0, -0.0, 2.182)
ob_blade1.scale = (0.5673, 0.4661, 0.1927)
ob_blade2.parent = ob_body3
ob_blade2.matrix_parent_inverse = Matrix(((4.096, -0.0, 0.0, -0.0), (-0.0, 4.096, -0.0, 0.0), (0.0, -0.0, 4.096, -1.363), (-0.0, 0.0, -0.0, 1.0)))
ob_blade2.location = (-0.8869, -1.902, 0.302)
ob_blade2.rotation_euler = (0.0, 0.0, 4.276)
ob_blade2.scale = (0.5673, 0.4661, 0.1927)
ob_body5.location = (0.0, 0.0, 0.5259)
ob_body5.scale = (0.6986, 0.6986, -0.1864)
ob_body6.location = (0.0, 0.0, 0.2985)
ob_body6.scale = (0.6986, 0.6986, 0.4001)
ob_body7.location = (0.0, 0.0, 0.5259)
ob_body7.scale = (0.6986, 0.6986, -0.1864)

# ---- collection membership
col_collection.objects.link(ob_body)
col_collection.objects.link(ob_body2)
col_collection.objects.link(ob_light)
col_collection.objects.link(ob_body3)
col_collection.objects.link(ob_body4)
col_collection.objects.link(ob_blade)
col_collection.objects.link(ob_blade1)
col_collection.objects.link(ob_blade2)
col_collection.objects.link(ob_body5)
col_collection.objects.link(ob_body6)
col_collection.objects.link(ob_body7)

# ---- scene / render settings (as saved in the file)
scene.frame_start = 1; scene.frame_end = 40; scene.frame_set(40)
scene.render.engine = 'BLENDER_EEVEE_NEXT'
scene.cycles.sampling_pattern = 'TABULATED_SOBOL'
scene.cycles.use_light_tree = False
scene.view_settings.view_transform = 'Filmic'
bpy.context.view_layer.update()

# ---- added for rendering (the .blend has no active camera): camera
cam_auto = bpy.data.cameras.new('AutoCamera')
cam_auto.lens = 50.0
cam_auto.sensor_width = 36.0
cam_auto.clip_end = 1000.0
ob_auto_camera = bpy.data.objects.new('AutoCamera', cam_auto)
scene.collection.objects.link(ob_auto_camera)
ob_auto_camera.location = (10.4892, -12.1852, 8.50128)
ob_auto_camera.rotation_euler = (1.09748, -7.21219e-08, 0.694738)
scene.camera = ob_auto_camera
bpy.context.view_layer.update()
